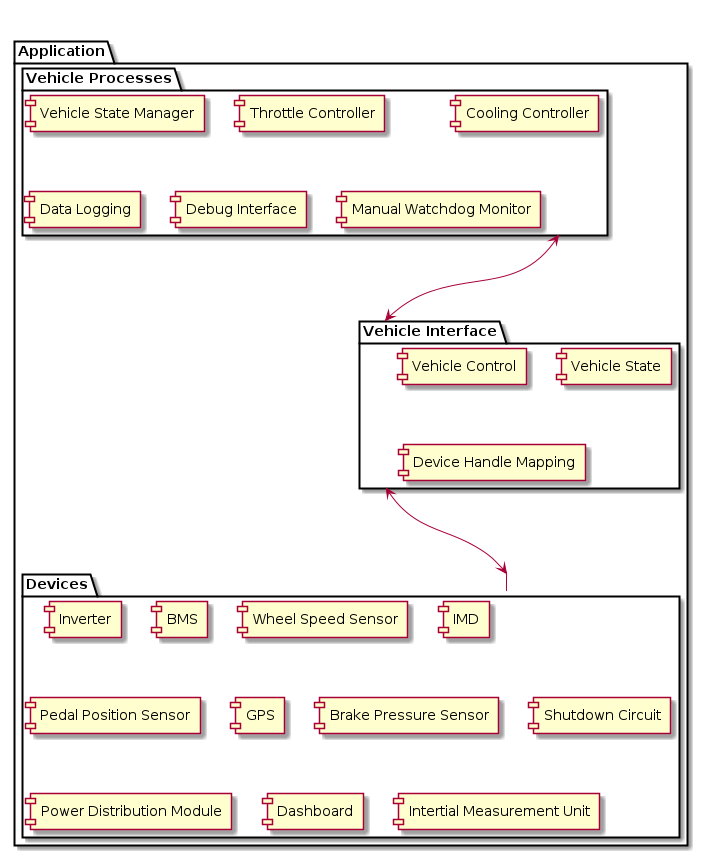

The diagram above was rendered by PlantUML. Its source (embedded in the PNG):
@startuml

package "Application" {
	package "Vehicle Processes" as VP {
		component [Vehicle State Manager] as VSM
		component [Throttle Controller] as ThrottleControl
		component [Cooling Controller] as CoolingControl
		component [Data Logging] as DataLogging
		component [Debug Interface] as Debug
		component [Manual Watchdog Monitor] as ManualWDG
	}
	package "Vehicle Interface" as VI {
		component [Vehicle Control] as VehicleControl
		component [Vehicle State] as VehicleState
		component [Device Handle Mapping] as Mapping
	}
	package "Devices" as Dev {
		component [Inverter] as Inverter
		component [BMS] as BMS
		component [Wheel Speed Sensor] as WheelSpeed
		component [IMD] as IMD
		component [Pedal Position Sensor] as Pedal
		component [GPS] as GPS
		component [Brake Pressure Sensor] as BPS
		component [Shutdown Circuit] as SDC
		component [Power Distribution Module] as PDM
		component [Dashboard] as Dash
		component [Intertial Measurement Unit] as IMU
	}
}

VP <----> VI
VI <----> Dev

@enduml